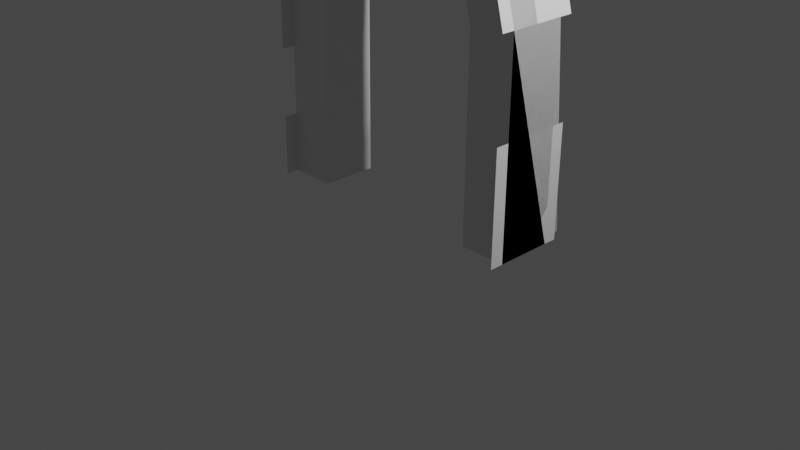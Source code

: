 # Source: m_portal3.blend  (saved by Blender 3.5.10; exported with 4.5.12 LTS)
import bpy
from mathutils import Matrix  # noqa: F401  (used for matrix-valued properties, if any)

bpy.ops.wm.read_factory_settings(use_empty=True)
scene = bpy.context.scene
scene.name = 'Scene'

# ---- collections
col_collection = bpy.data.collections.new('Collection'); scene.collection.children.link(col_collection)

# ---- world
world_world = bpy.data.worlds.new('World'); scene.world = world_world
world_world.use_nodes = True; world_world.node_tree.nodes.clear()
_N = world_world.node_tree.nodes; _L = world_world.node_tree.links
n0 = _N.new('ShaderNodeOutputWorld'); n0.name = 'World Output'; n0.location = (300, 300)
n1 = _N.new('ShaderNodeBackground'); n1.name = 'Background'; n1.location = (10, 300)
n1.inputs[0].default_value = (0.05088, 0.05088, 0.05088, 1.0)
_L.new(n1.outputs[0], n0.inputs[0])
n0.is_active_output = True
world_world.color = (0.05088, 0.05088, 0.05088)
world_world.use_sun_shadow = False
world_world.sun_shadow_jitter_overblur = 0.0

# ---- cameras
cam_camera = bpy.data.cameras.new('Camera')
cam_camera.clip_end = 100.0
cam_camera.ortho_scale = 7.314

# ---- lights
light_light = bpy.data.lights.new('Light', 'POINT')
light_light.transmission_factor = 0.0
light_light.energy = 1000.0
light_light.shadow_soft_size = 0.1
light_light.shadow_maximum_resolution = 0.006
light_light.use_absolute_resolution = True

# ---- meshes
me_plane = bpy.data.meshes.new('Plane')
me_plane.from_pydata([(0.8984, -0.01233, 0.0297), (-1.102, -0.01233, 0.0297), (-0.1016, 0.01233, 3.124), (0.8984, 0.004913, 2.193), (0.4332, 0.01133, 2.999), (0.7737, 0.008619, 2.659), (-1.102, 0.004913, 2.193), (-0.9769, 0.008619, 2.659), (-0.6364, 0.01133, 2.999), (0.8984, 0.6005, 0.0297), (-1.102, 0.6005, 0.0297), (-0.1016, 0.6252, 3.124), (0.8984, 0.6178, 2.193), (0.4332, 0.6242, 2.999), (0.7737, 0.6215, 2.659), (-1.102, 0.6178, 2.193), (-0.9769, 0.6215, 2.659), (-0.6364, 0.6242, 2.999), (0.8984, 0.6005, 0.0297), (-1.102, 0.6005, 0.0297), (-0.1016, 0.6252, 3.124), (0.8984, 0.6178, 2.193), (0.4332, 0.6242, 2.999), (0.7737, 0.6215, 2.659), (-1.102, 0.6178, 2.193), (-0.9769, 0.6215, 2.659), (-0.6364, 0.6242, 2.999), (-0.1016, 0.01233, 3.124), (-0.6364, 0.01133, 2.999), (0.8984, -0.01233, 0.0297), (0.8984, 0.004913, 2.193), (0.7737, 0.008619, 2.659), (0.4332, 0.01133, 2.999), (-0.9769, 0.008619, 2.659), (-1.102, 0.004913, 2.193), (-1.102, -0.01233, 0.0297), (-1.433, 0.008619, 2.921), (0.6901, 0.01133, 3.461), (0.8984, 0.6005, 0.0297), (1.229, 0.008619, 2.921), (1.406, 0.004913, 2.26), (1.406, -0.01233, 0.0297), (-0.8932, 0.01133, 3.461), (-0.1016, 0.01233, 3.645), (-1.102, 0.6005, 0.0297), (-0.1016, 0.6252, 3.124), (-0.6364, 0.6242, 2.999), (0.8984, 0.6005, 0.0297), (0.8984, 0.6178, 2.193), (0.7737, 0.6215, 2.659), (0.4332, 0.6242, 2.999), (-0.9769, 0.6215, 2.659), (-1.102, 0.6178, 2.193), (-1.102, 0.6005, 0.0297), (-0.1016, 0.01233, 3.645), (-0.8932, 0.01133, 3.461), (1.406, -0.01233, 0.0297), (1.406, 0.004913, 2.26), (1.229, 0.008619, 2.921), (0.6901, 0.01133, 3.461), (-1.433, 0.008619, 2.921), (-1.61, 0.004913, 2.26), (-1.61, -0.01233, 0.0297), (-0.1016, 0.6252, 3.64), (-0.8887, 0.6242, 3.454), (1.406, 0.6005, 0.0297), (1.405, 0.6178, 2.26), (1.223, 0.6215, 2.919), (0.6855, 0.6242, 3.454), (-1.426, 0.6215, 2.919), (-1.608, 0.6178, 2.26), (-1.61, 0.6005, 0.0297), (-0.1178, 0.7248, 3.622), (-0.7397, 0.7255, 3.486), (1.321, 0.8827, 0.04365), (1.085, 0.7459, 2.648), (0.9122, 0.7327, 3.135), (0.5043, 0.7266, 3.492), (-1.148, 0.7303, 3.124), (-1.323, 0.7417, 2.634), (-1.547, 0.8436, 0.04172), (-1.61, 0.004913, 2.26), (-1.61, -0.01233, 0.0297), (-0.1016, 0.6252, 3.64), (-0.8887, 0.6242, 3.454), (1.406, 0.6005, 0.0297), (1.405, 0.6178, 2.26), (1.223, 0.6215, 2.919), (0.6855, 0.6242, 3.454), (-1.426, 0.6215, 2.919), (-1.608, 0.6178, 2.26), (-1.61, 0.6005, 0.0297), (-0.1178, 0.7248, 3.622), (-0.7397, 0.7255, 3.486), (1.321, 0.8827, 0.04365), (1.085, 0.7459, 2.648), (0.9122, 0.7327, 3.135), (0.5043, 0.7266, 3.492), (-1.148, 0.7303, 3.124), (-1.323, 0.7417, 2.634), (-1.547, 0.8436, 0.04172)], [], [(8, 17, 11, 2), (1, 10, 15, 6), (7, 16, 17, 8), (4, 13, 14, 5), (3, 12, 9, 0), (6, 15, 16, 7), (2, 11, 13, 4), (5, 14, 12, 3), (13, 22, 23, 14), (12, 21, 18, 9), (15, 24, 25, 16), (11, 20, 22, 13), (14, 23, 21, 12), (17, 26, 20, 11), (10, 19, 24, 15), (16, 25, 26, 17), (47, 48, 75, 74), (44, 35, 62, 71), (32, 31, 58, 59), (45, 46, 73, 72), (52, 53, 80, 79), (31, 30, 57, 58), (29, 38, 65, 56), (51, 52, 79, 78), (30, 29, 56, 57), (46, 51, 78, 73), (28, 27, 54, 55), (35, 34, 61, 62), (50, 45, 72, 77), (38, 47, 74, 65), (34, 33, 60, 61), (49, 50, 77, 76), (21, 23, 49, 48), (7, 8, 28, 33), (23, 22, 50, 49), (6, 7, 33, 34), (9, 18, 47, 38), (22, 20, 45, 50), (1, 6, 34, 35), (8, 2, 27, 28), (26, 25, 51, 46), (3, 0, 29, 30), (25, 24, 52, 51), (0, 9, 38, 29), (5, 3, 30, 31), (24, 19, 53, 52), (20, 26, 46, 45), (4, 5, 31, 32), (10, 1, 35, 44), (18, 21, 48, 47), (19, 10, 44, 53), (2, 4, 32, 27), (55, 54, 63, 64), (62, 61, 70, 71), (60, 55, 64, 69), (59, 58, 67, 68), (57, 56, 65, 66), (61, 60, 69, 70), (54, 59, 68, 63), (58, 57, 66, 67), (68, 67, 76, 77), (66, 65, 74, 75), (70, 69, 78, 79), (63, 68, 77, 72), (67, 66, 75, 76), (64, 63, 72, 73), (71, 70, 79, 80), (69, 64, 73, 78), (53, 44, 71, 80), (27, 32, 59, 54), (48, 49, 76, 75), (33, 28, 55, 60), (42, 43, 83, 84), (82, 81, 90, 91), (36, 42, 84, 89), (37, 39, 87, 88), (40, 41, 85, 86), (81, 36, 89, 90), (43, 37, 88, 83), (39, 40, 86, 87), (88, 87, 96, 97), (86, 85, 94, 95), (90, 89, 98, 99), (83, 88, 97, 92), (87, 86, 95, 96), (84, 83, 92, 93), (91, 90, 99, 100), (89, 84, 93, 98)])
_uv = me_plane.uv_layers.new(name='UVMap')
_uv.uv.foreach_set('vector', [0.0, 0.0, 0.0, 0.0, 0.0, 0.0, 0.0, 0.0, 0.0, 0.0, 0.0, 0.0, 0.0, 0.0, 0.0, 0.0, 0.0, 0.0, 0.0, 0.0, 0.0, 0.0, 0.0, 0.0, 0.0, 0.0, 0.0, 0.0, 0.0, 0.0, 0.0, 0.0, 0.0, 0.0, 0.0, 0.0, 0.0, 0.0, 0.0, 0.0, 0.0, 0.0, 0.0, 0.0, 0.0, 0.0, 0.0, 0.0, 0.0, 0.0, 0.0, 0.0, 0.0, 0.0, 0.0, 0.0, 0.0, 0.0, 0.0, 0.0, 0.0, 0.0, 0.0, 0.0, 0.0, 0.0, 0.0, 0.0, 0.0, 0.0, 0.0, 0.0, 0.0, 0.0, 0.0, 0.0, 0.0, 0.0, 0.0, 0.0, 0.0, 0.0, 0.0, 0.0, 0.0, 0.0, 0.0, 0.0, 0.0, 0.0, 0.0, 0.0, 0.0, 0.0, 0.0, 0.0, 0.0, 0.0, 0.0, 0.0, 0.0, 0.0, 0.0, 0.0, 0.0, 0.0, 0.0, 0.0, 0.0, 0.0, 0.0, 0.0, 0.0, 0.0, 0.0, 0.0, 0.0, 0.0, 0.0, 0.0, 0.0, 0.0, 0.0, 0.0, 0.0, 0.0, 0.0, 0.0, 0.0, 0.0, 0.0, 0.0, 0.0, 0.0, 0.0, 0.0, 0.0, 0.0, 0.0, 0.0, 0.0, 0.0, 0.0, 0.0, 0.0, 0.0, 0.0, 0.0, 0.0, 0.0, 0.0, 0.0, 0.0, 0.0, 0.0, 0.0, 0.0, 0.0, 0.0, 0.0, 0.0, 0.0, 0.0, 0.0, 0.0, 0.0, 0.0, 0.0, 0.0, 0.0, 0.0, 0.0, 0.0, 0.0, 0.0, 0.0, 0.0, 0.0, 0.0, 0.0, 0.0, 0.0, 0.0, 0.0, 0.0, 0.0, 0.0, 0.0, 0.0, 0.0, 0.0, 0.0, 0.0, 0.0, 0.0, 0.0, 0.0, 0.0, 0.0, 0.0, 0.0, 0.0, 0.0, 0.0, 0.0, 0.0, 0.0, 0.0, 0.0, 0.0, 0.0, 0.0, 0.0, 0.0, 0.0, 0.0, 0.0, 0.0, 0.0, 0.0, 0.0, 0.0, 0.0, 0.0, 0.0, 0.0, 0.0, 0.0, 0.0, 0.0, 0.0, 0.0, 0.0, 0.0, 0.0, 0.0, 0.0, 0.0, 0.0, 0.0, 0.0, 0.0, 0.0, 0.0, 0.0, 0.0, 0.0, 0.0, 0.0, 0.0, 0.0, 0.0, 0.0, 0.0, 0.0, 0.0, 0.0, 0.0, 0.0, 0.0, 0.0, 0.0, 0.0, 0.0, 0.0, 0.0, 0.0, 0.0, 0.0, 0.0, 0.0, 0.0, 0.0, 0.0, 0.0, 0.0, 0.0, 0.0, 0.0, 0.0, 0.0, 0.0, 0.0, 0.0, 0.0, 0.0, 0.0, 0.0, 0.0, 0.0, 0.0, 0.0, 0.0, 0.0, 0.0, 0.0, 0.0, 0.0, 0.0, 0.0, 0.0, 0.0, 0.0, 0.0, 0.0, 0.0, 0.0, 0.0, 0.0, 0.0, 0.0, 0.0, 0.0, 0.0, 0.0, 0.0, 0.0, 0.0, 0.0, 0.0, 0.0, 0.0, 0.0, 0.0, 0.0, 0.0, 0.0, 0.0, 0.0, 0.0, 0.0, 0.0, 0.0, 0.0, 0.0, 0.0, 0.0, 0.0, 0.0, 0.0, 0.0, 0.0, 0.0, 0.0, 0.0, 0.0, 0.0, 0.0, 0.0, 0.0, 0.0, 0.0, 0.0, 0.0, 0.0, 0.0, 0.0, 0.0, 0.0, 0.0, 0.0, 0.0, 0.0, 0.0, 0.0, 0.0, 0.0, 0.0, 0.0, 0.0, 0.0, 0.0, 0.0, 0.0, 0.0, 0.0, 0.0, 0.0, 0.0, 0.0, 0.0, 0.0, 0.0, 0.0, 0.0, 0.0, 0.0, 0.0, 0.0, 0.0, 0.0, 0.0, 0.0, 0.0, 0.0, 0.0, 0.0, 0.0, 0.0, 0.0, 0.0, 0.0, 0.0, 0.0, 0.0, 0.0, 0.0, 0.0, 0.0, 0.0, 0.0, 0.0, 0.0, 0.0, 0.0, 0.0, 0.0, 0.0, 0.0, 0.0, 0.0, 0.0, 0.0, 0.0, 0.0, 0.0, 0.0, 0.0, 0.0, 0.0, 0.0, 0.0, 0.0, 0.0, 0.0, 0.0, 0.0, 0.0, 0.0, 0.0, 0.0, 0.0, 0.0, 0.0, 0.0, 0.0, 0.0, 0.0, 0.0, 0.0, 0.0, 0.0, 0.0, 0.0, 0.0, 0.0, 0.0, 0.0, 0.0, 0.0, 0.0, 0.0, 0.0, 0.0, 0.0, 0.0, 0.0, 0.0, 0.0, 0.0, 0.0, 0.0, 0.0, 0.0, 0.0, 0.0, 0.0, 0.0, 0.0, 0.0, 0.0, 0.0, 0.0, 0.0, 0.0, 0.0, 0.0, 0.0, 0.0, 0.0, 0.0, 0.0, 0.0, 0.0, 0.0, 0.0, 0.0, 0.0, 0.0, 0.0, 0.0, 0.0, 0.0, 0.0, 0.0, 0.0, 0.0, 0.0, 0.0, 0.0, 0.0, 0.0, 0.0, 0.0, 0.0, 0.0, 0.0, 0.0, 0.0, 0.0, 0.0, 0.0, 0.0, 0.0, 0.0, 0.0, 0.0, 0.0, 0.0, 0.0, 0.0, 0.0, 0.0, 0.0, 0.0, 0.0, 0.0, 0.0, 0.0, 0.0, 0.0, 0.0, 0.0, 0.0, 0.0, 0.0, 0.0, 0.0, 0.0, 0.0, 0.0, 0.0, 0.0, 0.0, 0.0, 0.0, 0.0, 0.0, 0.0, 0.0, 0.0, 0.0, 0.0, 0.0, 0.0, 0.0, 0.0, 0.0, 0.0, 0.0, 0.0, 0.0, 0.0, 0.0, 0.0, 0.0, 0.0, 0.0, 0.0, 0.0, 0.0, 0.0, 0.0, 0.0, 0.0, 0.0, 0.0, 0.0, 0.0, 0.0, 0.0, 0.0, 0.0, 0.0, 0.0, 0.0, 0.0, 0.0, 0.0, 0.0, 0.0, 0.0, 0.0, 0.0, 0.0, 0.0, 0.0, 0.0, 0.0, 0.0, 0.0, 0.0, 0.0, 0.0, 0.0, 0.0, 0.0, 0.0, 0.0, 0.0, 0.0, 0.0, 0.0, 0.0, 0.0, 0.0, 0.0, 0.0, 0.0, 0.0, 0.0, 0.0, 0.0, 0.0, 0.0, 0.0, 0.0, 0.0, 0.0, 0.0, 0.0, 0.0, 0.0, 0.0, 0.0, 0.0, 0.0, 0.0, 0.0, 0.0, 0.0, 0.0, 0.0, 0.0, 0.0, 0.0, 0.0, 0.0, 0.0, 0.0, 0.0, 0.0, 0.0, 0.0, 0.0, 0.0, 0.0, 0.0, 0.0, 0.0, 0.0, 0.0, 0.0, 0.0, 0.0, 0.0, 0.0, 0.0, 0.0, 0.0, 0.0, 0.0, 0.0, 0.0, 0.0, 0.0, 0.0, 0.0, 0.0, 0.0, 0.0, 0.0, 0.0, 0.0, 0.0, 0.0, 0.0, 0.0, 0.0, 0.0, 0.0, 0.0, 0.0, 0.0])
me_plane.update()
me_plane_001 = bpy.data.meshes.new('Plane.001')
me_plane_001.from_pydata([(-1.433, -0.1319, 2.921), (1.229, -0.1319, 2.921), (1.406, -0.1373, 2.26), (1.406, -0.1627, 0.0297), (-0.8932, -0.1279, 3.461), (-0.1016, -0.1265, 3.645), (-1.61, -0.1373, 2.26), (-1.61, -0.1627, 0.0297), (-0.1016, 0.7743, 3.64), (-0.8887, 0.7728, 3.454), (1.406, 0.7381, 0.0297), (1.405, 0.7634, 2.26), (1.223, 0.7688, 2.919), (-1.426, 0.7688, 2.919), (-1.608, 0.7634, 2.26), (-1.61, 0.7381, 0.0297), (-1.61, -0.1466, 1.445), (-1.608, 0.7541, 1.445), (-1.61, -0.1551, 0.6965), (-1.609, 0.7456, 0.6966), (1.406, -0.1489, 1.241), (1.405, 0.7518, 1.241)], [], [(4, 5, 8, 9), (16, 6, 14, 17), (0, 4, 9, 13), (20, 3, 10, 21), (1, 2, 11, 12), (7, 18, 19, 15)])
_uv = me_plane_001.uv_layers.new(name='UVMap')
_uv.uv.foreach_set('vector', [0.0, 0.0, 0.0, 0.0, 0.0, 0.0, 0.0, 0.0, 0.0, 0.0, 0.0, 0.0, 0.0, 0.0, 0.0, 0.0, 0.0, 0.0, 0.0, 0.0, 0.0, 0.0, 0.0, 0.0, 0.0, 0.0, 0.0, 0.0, 0.0, 0.0, 0.0, 0.0, 0.0, 0.0, 0.0, 0.0, 0.0, 0.0, 0.0, 0.0, 0.0, 0.0, 0.0, 0.0, 0.0, 0.0, 0.0, 0.0])
me_plane_001.update()

# ---- objects
ob_light = bpy.data.objects.new('Light', light_light)
ob_camera = bpy.data.objects.new('Camera', cam_camera)
ob_plane = bpy.data.objects.new('Plane', me_plane)
ob_plane_001 = bpy.data.objects.new('Plane.001', me_plane_001)

# ---- transforms, parenting, visibility, modifiers, constraints
ob_light.location = (4.076, 1.005, 5.904)
ob_light.rotation_euler = (0.6503, 0.05522, 1.866)
ob_light.lock_rotations_4d = False
ob_light.empty_display_type = 'ARROWS'
ob_light.color = (0.0, 0.0, 0.0, 0.0)
ob_light.lineart.crease_threshold = 0.0
ob_camera.location = (7.359, -6.926, 4.958)
ob_camera.rotation_euler = (1.109, 0.0, 0.8149)
ob_camera.lock_rotations_4d = False
ob_camera.empty_display_type = 'ARROWS'
ob_camera.color = (0.0, 0.0, 0.0, 0.0)
ob_camera.display_type = 'WIRE'
ob_camera.lineart.crease_threshold = 0.0
ob_plane.location = (0.0, 0.0, 0.0)
ob_plane_001.location = (0.0, 0.0, 0.0)

# ---- collection membership
col_collection.objects.link(ob_light)
col_collection.objects.link(ob_camera)
col_collection.objects.link(ob_plane)
col_collection.objects.link(ob_plane_001)

# ---- scene / render settings (as saved in the file)
scene.camera = ob_camera
scene.frame_start = 1; scene.frame_end = 250; scene.frame_set(1)
scene.render.engine = 'BLENDER_EEVEE_NEXT'
scene.cycles.sampling_pattern = 'TABULATED_SOBOL'
scene.view_settings.view_transform = 'Filmic'
bpy.context.view_layer.update()
